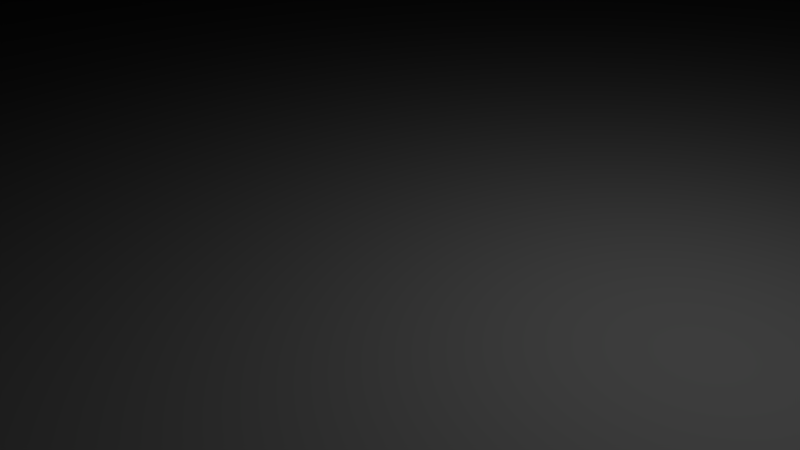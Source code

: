 # Source: water_sky.blend  (saved by Blender 2.65.0; exported with 4.5.12 LTS)
import bpy
from mathutils import Matrix  # noqa: F401  (used for matrix-valued properties, if any)

bpy.ops.wm.read_factory_settings(use_empty=True)
scene = bpy.context.scene
scene.name = 'Scene'

# ---- collections
col_collection_1 = bpy.data.collections.new('Collection 1'); scene.collection.children.link(col_collection_1)

# ---- materials (node trees are filled in below, after node groups)
mat_skymat_sky_107_bmp = bpy.data.materials.new('skyMat_sky_107.bmp')
mat_skymat_sky_107_bmp.alpha_threshold = 0.0
mat_skymat_sky_107_bmp.use_transparent_shadow = False
mat_skymat_sky_107_bmp.diffuse_color = (0.64, 0.64, 0.64, 1.0)
mat_skymat_sky_107_bmp.specular_color = (0.0, 0.0, 0.0)
mat_skymat_sky_107_bmp.roughness = 0.5
mat_skymat_sky_107_bmp.line_color = (0.0, 0.0, 0.0, 1.0)
mat_wassermaterial_watertexture_png = bpy.data.materials.new('wasserMaterial_waterTexture.png')
mat_wassermaterial_watertexture_png.alpha_threshold = 0.0
mat_wassermaterial_watertexture_png.use_transparent_shadow = False
mat_wassermaterial_watertexture_png.diffuse_color = (0.64, 0.64, 0.64, 1.0)
mat_wassermaterial_watertexture_png.specular_color = (0.5, 0.5, 0.5)
mat_wassermaterial_watertexture_png.roughness = 0.5
mat_wassermaterial_watertexture_png.specular_intensity = 1.0
mat_wassermaterial_watertexture_png.line_color = (0.0, 0.0, 0.0, 1.0)

# ---- material node trees

# ---- world
world_world = bpy.data.worlds.new('World'); scene.world = world_world
world_world.color = (0.05088, 0.05088, 0.05088)
world_world.use_sun_shadow = False
world_world.sun_shadow_jitter_overblur = 0.0
world_world.cycles.sampling_method = 'MANUAL'
world_world.cycles.sample_map_resolution = 256

# ---- cameras
cam_camera = bpy.data.cameras.new('Camera')
cam_camera.clip_end = 100.0
cam_camera.lens = 35.0
cam_camera.sensor_width = 32.0
cam_camera.sensor_height = 18.0
cam_camera.ortho_scale = 7.314
cam_camera.dof.focus_distance = 0.0
cam_camera.dof.aperture_fstop = 128.0

# ---- lights
light_lamp = bpy.data.lights.new('Lamp', 'POINT')
light_lamp.transmission_factor = 0.0
light_lamp.cutoff_distance = 30.0
light_lamp.energy = 100.0
light_lamp.shadow_buffer_clip_start = 1.001
light_lamp.shadow_soft_size = 0.1
light_lamp.shadow_maximum_resolution = 0.006
light_lamp.use_absolute_resolution = True
light_lamp.cycles.use_multiple_importance_sampling = False

# ---- meshes
me_sky = bpy.data.meshes.new('Sky')
me_sky.from_pydata([(363.3, 2.2e-05, -72.27), (370.5, 2.2e-05, -0.000177), (363.3, 72.27, -0.000105), (356.4, 72.27, -70.88), (342.3, 141.8, -2.2e-05), (335.7, 141.8, -66.77), (308.0, 205.8, -5e-05), (302.1, 205.8, -60.09), (262.0, 262.0, -3.3e-05), (256.9, 262.0, -51.1), (205.8, 308.0, -8e-05), (201.9, 308.0, -40.15), (141.8, 342.3, -2.5e-05), (139.0, 342.3, -27.66), (72.27, 363.3, -6e-06), (70.88, 363.3, -14.1), (0.0, 370.5, 0.0), (66.77, 363.3, -27.66), (131.0, 342.3, -54.25), (190.1, 308.0, -78.76), (242.0, 262.0, -100.2), (284.6, 205.8, -117.9), (316.2, 141.8, -131.0), (335.7, 72.27, -139.0), (342.3, 2.2e-05, -141.8), (302.1, 72.27, -201.9), (308.0, 2.2e-05, -205.8), (284.6, 141.8, -190.1), (256.1, 205.8, -171.1), (217.8, 262.0, -145.5), (171.1, 308.0, -114.3), (117.9, 342.3, -78.76), (60.09, 363.3, -40.15), (51.1, 363.3, -51.1), (100.2, 342.3, -100.2), (145.5, 308.0, -145.5), (185.2, 262.0, -185.2), (217.8, 205.8, -217.8), (242.0, 141.8, -242.0), (256.9, 72.27, -256.9), (262.0, 2.2e-05, -262.0), (201.9, 72.27, -302.1), (205.8, 2.2e-05, -308.0), (190.1, 141.8, -284.6), (171.1, 205.8, -256.1), (145.5, 262.0, -217.8), (114.3, 308.0, -171.1), (78.76, 342.3, -117.9), (40.15, 363.3, -60.09), (27.66, 363.3, -66.77), (54.25, 342.3, -131.0), (78.76, 308.0, -190.1), (100.2, 262.0, -242.0), (117.9, 205.8, -284.6), (131.0, 141.8, -316.2), (139.0, 72.27, -335.7), (141.8, 2.2e-05, -342.3), (70.88, 72.27, -356.4), (72.27, 2.2e-05, -363.3), (66.77, 141.8, -335.7), (60.09, 205.8, -302.1), (51.1, 262.0, -256.9), (40.15, 308.0, -201.9), (27.66, 342.3, -139.0), (14.1, 363.3, -70.88), (-4e-06, 363.3, -72.27), (-8e-06, 342.3, -141.8), (-1.9e-05, 308.0, -205.8), (6e-06, 262.0, -262.0), (-3.3e-05, 205.8, -308.0), (1.7e-05, 141.8, -342.3), (-3.3e-05, 72.27, -363.3), (-6.1e-05, 2.2e-05, -370.5), (-70.88, 72.27, -356.4), (-72.27, 2.2e-05, -363.3), (-66.77, 141.8, -335.7), (-60.09, 205.8, -302.1), (-51.1, 262.0, -256.9), (-40.15, 308.0, -201.9), (-27.66, 342.3, -139.0), (-14.1, 363.3, -70.88), (-27.66, 363.3, -66.77), (-54.25, 342.3, -131.0), (-78.76, 308.0, -190.1), (-100.2, 262.0, -242.0), (-117.9, 205.8, -284.6), (-131.0, 141.8, -316.2), (-139.0, 72.27, -335.7), (-141.8, 2.2e-05, -342.3), (-201.9, 72.27, -302.1), (-205.8, 2.2e-05, -308.0), (-190.1, 141.8, -284.6), (-171.1, 205.8, -256.1), (-145.5, 262.0, -217.8), (-114.3, 308.0, -171.1), (-78.76, 342.3, -117.9), (-40.15, 363.3, -60.09), (-51.1, 363.3, -51.1), (-100.2, 342.3, -100.2), (-145.5, 308.0, -145.5), (-185.2, 262.0, -185.2), (-217.8, 205.8, -217.8), (-242.0, 141.8, -242.0), (-256.9, 72.27, -256.9), (-262.0, 2.2e-05, -262.0), (-302.1, 72.27, -201.9), (-308.0, 2.2e-05, -205.8), (-284.6, 141.8, -190.1), (-256.1, 205.8, -171.1), (-217.8, 262.0, -145.5), (-171.1, 308.0, -114.3), (-117.9, 342.3, -78.76), (-60.09, 363.3, -40.15), (-66.77, 363.3, -27.66), (-131.0, 342.3, -54.25), (-190.1, 308.0, -78.76), (-242.0, 262.0, -100.2), (-284.6, 205.8, -117.9), (-316.2, 141.8, -131.0), (-335.7, 72.27, -139.0), (-342.3, 2.2e-05, -141.8), (-356.4, 72.27, -70.88), (-363.3, 2.2e-05, -72.27), (-335.7, 141.8, -66.77), (-302.1, 205.8, -60.09), (-256.9, 262.0, -51.1), (-201.9, 308.0, -40.15), (-139.0, 342.3, -27.66), (-70.88, 363.3, -14.1), (-72.27, 363.3, 3e-06), (-141.8, 342.3, 1.9e-05), (-205.8, 308.0, 3.6e-05), (-262.0, 262.0, 6e-06), (-308.0, 205.8, 3.9e-05), (-342.3, 141.8, -1.1e-05), (-363.3, 72.27, 5e-05), (-370.5, 2.2e-05, 0.000121), (-356.4, 72.27, 70.88), (-363.3, 2.2e-05, 72.27), (-335.7, 141.8, 66.77), (-302.1, 205.8, 60.09), (-256.9, 262.0, 51.1), (-201.9, 308.0, 40.15), (-139.0, 342.3, 27.66), (-70.88, 363.3, 14.1), (-66.77, 363.3, 27.66), (-131.0, 342.3, 54.25), (-190.1, 308.0, 78.76), (-242.0, 262.0, 100.2), (-284.6, 205.8, 117.9), (-316.2, 141.8, 131.0), (-335.7, 72.27, 139.0), (-342.3, 2.2e-05, 141.8), (-302.1, 72.27, 201.9), (-308.0, 2.2e-05, 205.8), (-284.6, 141.8, 190.1), (-256.1, 205.8, 171.1), (-217.8, 262.0, 145.5), (-171.1, 308.0, 114.3), (-117.9, 342.3, 78.76), (-60.09, 363.3, 40.15), (-51.1, 363.3, 51.1), (-100.2, 342.3, 100.2), (-145.5, 308.0, 145.5), (-185.2, 262.0, 185.2), (-217.8, 205.8, 217.8), (-242.0, 141.8, 242.0), (-256.9, 72.27, 256.9), (-262.0, 2.2e-05, 262.0), (-201.9, 72.27, 302.1), (-205.8, 2.2e-05, 308.0), (-190.1, 141.8, 284.6), (-171.1, 205.8, 256.1), (-145.5, 262.0, 217.8), (-114.3, 308.0, 171.1), (-78.76, 342.3, 117.9), (-40.15, 363.3, 60.09), (-27.66, 363.3, 66.77), (-54.25, 342.3, 131.0), (-78.76, 308.0, 190.1), (-100.2, 262.0, 242.0), (-117.9, 205.8, 284.6), (-131.0, 141.8, 316.2), (-139.0, 72.27, 335.7), (-141.8, 2.2e-05, 342.3), (-70.88, 72.27, 356.4), (-72.27, 2.2e-05, 363.3), (-66.77, 141.8, 335.7), (-60.09, 205.8, 302.1), (-51.1, 262.0, 256.9), (-40.15, 308.0, 201.9), (-27.66, 342.3, 139.0), (-14.1, 363.3, 70.88), (7e-06, 363.3, 72.27), (1.9e-05, 342.3, 141.8), (5.5e-05, 308.0, 205.8), (1.1e-05, 262.0, 262.0), (3.9e-05, 205.8, 308.0), (6e-06, 141.8, 342.3), (9.9e-05, 72.27, 363.3), (0.000166, 2.2e-05, 370.5), (70.88, 72.27, 356.4), (72.27, 2.2e-05, 363.3), (66.77, 141.8, 335.7), (60.09, 205.8, 302.1), (51.1, 262.0, 256.9), (40.15, 308.0, 201.9), (27.66, 342.3, 139.0), (14.1, 363.3, 70.88), (27.66, 363.3, 66.77), (54.25, 342.3, 131.0), (78.76, 308.0, 190.1), (100.2, 262.0, 242.0), (117.9, 205.8, 284.6), (131.0, 141.8, 316.2), (139.0, 72.27, 335.7), (141.8, 2.2e-05, 342.3), (201.9, 72.27, 302.1), (205.8, 2.2e-05, 308.0), (190.1, 141.8, 284.6), (171.1, 205.8, 256.1), (145.5, 262.0, 217.8), (114.3, 308.0, 171.1), (78.76, 342.3, 117.9), (40.15, 363.3, 60.09), (51.1, 363.3, 51.1), (100.2, 342.3, 100.2), (145.5, 308.0, 145.5), (185.2, 262.0, 185.2), (217.8, 205.8, 217.8), (242.0, 141.8, 242.0), (256.9, 72.27, 256.9), (262.0, 2.2e-05, 262.0), (302.1, 72.27, 201.9), (308.0, 2.2e-05, 205.8), (284.6, 141.8, 190.1), (256.1, 205.8, 171.1), (217.8, 262.0, 145.5), (171.1, 308.0, 114.3), (117.9, 342.3, 78.76), (60.09, 363.3, 40.15), (66.77, 363.3, 27.66), (131.0, 342.3, 54.25), (190.1, 308.0, 78.76), (242.0, 262.0, 100.2), (284.6, 205.8, 117.9), (316.2, 141.8, 131.0), (335.7, 72.27, 139.0), (342.3, 2.2e-05, 141.8), (356.4, 72.27, 70.88), (363.3, 2.2e-05, 72.27), (335.7, 141.8, 66.77), (302.1, 205.8, 60.09), (256.9, 262.0, 51.1), (201.9, 308.0, 40.15), (139.0, 342.3, 27.66), (70.88, 363.3, 14.1)], [], [(0, 1, 3), (4, 5, 2), (6, 7, 4), (8, 9, 6), (10, 11, 8), (12, 13, 10), (14, 15, 12), (16, 15, 14), (16, 17, 15), (15, 17, 18), (13, 18, 19), (11, 19, 20), (9, 20, 21), (7, 21, 22), (5, 22, 23), (24, 0, 3), (23, 25, 26), (22, 27, 25), (21, 28, 27), (20, 29, 28), (19, 30, 29), (18, 31, 30), (17, 32, 31), (16, 32, 17), (16, 33, 32), (32, 33, 34), (31, 34, 35), (30, 35, 36), (29, 36, 37), (28, 37, 38), (27, 38, 39), (25, 39, 40), (39, 41, 40), (38, 43, 39), (37, 44, 43), (36, 45, 44), (35, 46, 45), (34, 47, 46), (33, 48, 47), (16, 48, 33), (16, 49, 48), (48, 49, 50), (47, 50, 51), (46, 51, 52), (45, 52, 53), (44, 53, 54), (43, 54, 41), (41, 55, 56), (55, 57, 58), (54, 59, 55), (53, 60, 59), (52, 61, 60), (51, 62, 61), (50, 63, 62), (49, 64, 63), (16, 64, 49), (16, 65, 64), (64, 65, 66), (63, 66, 67), (62, 67, 68), (61, 68, 69), (60, 69, 70), (59, 70, 57), (57, 71, 72), (71, 73, 74), (70, 75, 71), (69, 76, 75), (68, 77, 69), (67, 78, 77), (66, 79, 78), (65, 80, 79), (16, 80, 65), (16, 81, 80), (80, 81, 82), (79, 82, 83), (78, 83, 84), (77, 84, 85), (76, 85, 86), (75, 86, 73), (73, 87, 88), (87, 89, 88), (86, 91, 87), (85, 92, 91), (84, 93, 92), (83, 94, 93), (82, 95, 94), (81, 96, 95), (16, 96, 81), (16, 97, 96), (96, 97, 98), (95, 98, 99), (94, 99, 100), (93, 100, 101), (92, 101, 102), (91, 102, 89), (89, 103, 90), (103, 105, 104), (102, 107, 103), (101, 108, 107), (100, 109, 108), (99, 110, 109), (98, 111, 110), (97, 112, 111), (16, 112, 97), (16, 113, 112), (112, 113, 114), (111, 114, 115), (110, 115, 116), (109, 116, 117), (108, 117, 118), (107, 118, 105), (105, 119, 106), (119, 121, 120), (118, 123, 119), (117, 124, 123), (116, 125, 124), (115, 126, 125), (114, 127, 126), (113, 128, 127), (16, 128, 113), (16, 129, 128), (128, 129, 130), (127, 130, 131), (126, 131, 132), (125, 132, 133), (124, 133, 134), (123, 134, 121), (121, 135, 122), (135, 137, 136), (134, 139, 135), (133, 140, 139), (132, 141, 140), (131, 142, 141), (130, 143, 142), (129, 144, 143), (16, 144, 129), (16, 145, 144), (144, 145, 146), (143, 146, 147), (142, 147, 148), (141, 148, 149), (140, 149, 150), (139, 150, 137), (137, 151, 138), (151, 153, 152), (150, 155, 151), (149, 156, 155), (148, 157, 156), (147, 158, 157), (146, 159, 158), (145, 160, 159), (16, 160, 145), (16, 161, 160), (160, 161, 162), (159, 162, 163), (158, 163, 164), (157, 164, 165), (156, 165, 166), (155, 166, 153), (153, 167, 154), (167, 169, 168), (166, 171, 167), (165, 172, 171), (164, 173, 172), (163, 174, 173), (162, 175, 174), (161, 176, 175), (16, 176, 161), (16, 177, 176), (176, 177, 178), (175, 178, 179), (174, 179, 180), (173, 180, 181), (172, 181, 182), (171, 182, 169), (169, 183, 170), (183, 185, 184), (182, 187, 183), (181, 188, 187), (180, 189, 188), (179, 190, 189), (178, 191, 190), (177, 192, 191), (16, 192, 177), (16, 193, 192), (192, 193, 194), (191, 194, 195), (190, 195, 196), (189, 196, 197), (188, 197, 198), (187, 198, 185), (185, 199, 186), (199, 201, 200), (198, 203, 199), (197, 204, 203), (196, 205, 204), (195, 206, 205), (194, 207, 206), (193, 208, 207), (16, 208, 193), (16, 209, 208), (208, 209, 210), (207, 210, 211), (206, 211, 212), (205, 212, 213), (204, 213, 214), (203, 214, 201), (201, 215, 202), (215, 217, 216), (214, 219, 215), (213, 220, 219), (212, 221, 220), (211, 222, 221), (210, 223, 222), (209, 224, 223), (16, 224, 209), (16, 225, 224), (224, 225, 226), (223, 226, 227), (222, 227, 228), (221, 228, 229), (220, 229, 230), (219, 230, 217), (217, 231, 218), (231, 233, 232), (230, 235, 231), (229, 236, 235), (228, 237, 236), (227, 238, 237), (226, 239, 227), (225, 240, 239), (16, 240, 225), (16, 241, 240), (240, 241, 242), (239, 242, 243), (238, 243, 244), (237, 244, 245), (236, 245, 246), (235, 246, 233), (233, 247, 234), (247, 249, 248), (246, 251, 247), (245, 252, 251), (244, 253, 252), (243, 254, 253), (242, 255, 254), (241, 256, 255), (16, 256, 241), (16, 14, 256), (256, 14, 12), (255, 12, 10), (254, 10, 8), (253, 8, 6), (252, 6, 4), (251, 4, 249), (249, 2, 250), (1, 2, 3), (5, 3, 2), (7, 5, 4), (9, 7, 6), (11, 9, 8), (13, 11, 10), (15, 13, 12), (13, 15, 18), (11, 13, 19), (9, 11, 20), (7, 9, 21), (5, 7, 22), (3, 5, 23), (23, 24, 3), (24, 23, 26), (23, 22, 25), (22, 21, 27), (21, 20, 28), (20, 19, 29), (19, 18, 30), (18, 17, 31), (31, 32, 34), (30, 31, 35), (29, 30, 36), (28, 29, 37), (27, 28, 38), (25, 27, 39), (26, 25, 40), (41, 42, 40), (43, 41, 39), (38, 37, 43), (37, 36, 44), (36, 35, 45), (35, 34, 46), (34, 33, 47), (47, 48, 50), (46, 47, 51), (45, 46, 52), (44, 45, 53), (43, 44, 54), (54, 55, 41), (42, 41, 56), (56, 55, 58), (59, 57, 55), (54, 53, 59), (53, 52, 60), (52, 51, 61), (51, 50, 62), (50, 49, 63), (63, 64, 66), (62, 63, 67), (61, 62, 68), (60, 61, 69), (59, 60, 70), (70, 71, 57), (58, 57, 72), (72, 71, 74), (75, 73, 71), (70, 69, 75), (77, 76, 69), (68, 67, 77), (67, 66, 78), (66, 65, 79), (79, 80, 82), (78, 79, 83), (77, 78, 84), (76, 77, 85), (75, 76, 86), (86, 87, 73), (74, 73, 88), (89, 90, 88), (91, 89, 87), (86, 85, 91), (85, 84, 92), (84, 83, 93), (83, 82, 94), (82, 81, 95), (95, 96, 98), (94, 95, 99), (93, 94, 100), (92, 93, 101), (91, 92, 102), (102, 103, 89), (103, 104, 90), (105, 106, 104), (107, 105, 103), (102, 101, 107), (101, 100, 108), (100, 99, 109), (99, 98, 110), (98, 97, 111), (111, 112, 114), (110, 111, 115), (109, 110, 116), (108, 109, 117), (107, 108, 118), (118, 119, 105), (119, 120, 106), (121, 122, 120), (123, 121, 119), (118, 117, 123), (117, 116, 124), (116, 115, 125), (115, 114, 126), (114, 113, 127), (127, 128, 130), (126, 127, 131), (125, 126, 132), (124, 125, 133), (123, 124, 134), (134, 135, 121), (135, 136, 122), (137, 138, 136), (139, 137, 135), (134, 133, 139), (133, 132, 140), (132, 131, 141), (131, 130, 142), (130, 129, 143), (143, 144, 146), (142, 143, 147), (141, 142, 148), (140, 141, 149), (139, 140, 150), (150, 151, 137), (151, 152, 138), (153, 154, 152), (155, 153, 151), (150, 149, 155), (149, 148, 156), (148, 147, 157), (147, 146, 158), (146, 145, 159), (159, 160, 162), (158, 159, 163), (157, 158, 164), (156, 157, 165), (155, 156, 166), (166, 167, 153), (167, 168, 154), (169, 170, 168), (171, 169, 167), (166, 165, 171), (165, 164, 172), (164, 163, 173), (163, 162, 174), (162, 161, 175), (175, 176, 178), (174, 175, 179), (173, 174, 180), (172, 173, 181), (171, 172, 182), (182, 183, 169), (183, 184, 170), (185, 186, 184), (187, 185, 183), (182, 181, 187), (181, 180, 188), (180, 179, 189), (179, 178, 190), (178, 177, 191), (191, 192, 194), (190, 191, 195), (189, 190, 196), (188, 189, 197), (187, 188, 198), (198, 199, 185), (199, 200, 186), (201, 202, 200), (203, 201, 199), (198, 197, 203), (197, 196, 204), (196, 195, 205), (195, 194, 206), (194, 193, 207), (207, 208, 210), (206, 207, 211), (205, 206, 212), (204, 205, 213), (203, 204, 214), (214, 215, 201), (215, 216, 202), (217, 218, 216), (219, 217, 215), (214, 213, 219), (213, 212, 220), (212, 211, 221), (211, 210, 222), (210, 209, 223), (223, 224, 226), (222, 223, 227), (221, 222, 228), (220, 221, 229), (219, 220, 230), (230, 231, 217), (231, 232, 218), (233, 234, 232), (235, 233, 231), (230, 229, 235), (229, 228, 236), (228, 227, 237), (239, 238, 227), (226, 225, 239), (239, 240, 242), (238, 239, 243), (237, 238, 244), (236, 237, 245), (235, 236, 246), (246, 247, 233), (247, 248, 234), (249, 250, 248), (251, 249, 247), (246, 245, 251), (245, 244, 252), (244, 243, 253), (243, 242, 254), (242, 241, 255), (255, 256, 12), (254, 255, 10), (253, 254, 8), (252, 253, 6), (251, 252, 4), (4, 2, 249), (2, 1, 250)])
_uv = me_sky.uv_layers.new(name='UVMap')
_uv.uv.foreach_set('vector', [0.9862, 0.4628, 0.9862, 0.5549, 0.902, 0.4692, 0.8277, 0.5391, 0.8286, 0.4752, 0.9009, 0.5465, 0.7624, 0.532, 0.7634, 0.4807, 0.8277, 0.5391, 0.7038, 0.5257, 0.7045, 0.4857, 0.7624, 0.532, 0.6498, 0.52, 0.6501, 0.4907, 0.7038, 0.5257, 0.5986, 0.5149, 0.5987, 0.4955, 0.6498, 0.52, 0.5491, 0.5102, 0.5491, 0.5005, 0.5986, 0.5149, 0.5, 0.5056, 0.5491, 0.5005, 0.5491, 0.5102, 0.5, 0.5056, 0.5472, 0.491, 0.5491, 0.5005, 0.5491, 0.5005, 0.5472, 0.491, 0.5949, 0.4765, 0.5987, 0.4955, 0.5949, 0.4765, 0.6444, 0.4617, 0.6501, 0.4907, 0.6444, 0.4617, 0.6968, 0.4464, 0.7045, 0.4857, 0.6968, 0.4464, 0.7537, 0.4301, 0.7634, 0.4807, 0.7537, 0.4301, 0.8168, 0.4124, 0.8286, 0.4752, 0.8168, 0.4124, 0.8886, 0.3928, 0.9727, 0.3711, 0.9862, 0.4628, 0.902, 0.4692, 0.8886, 0.3928, 0.8608, 0.3192, 0.9414, 0.2807, 0.8168, 0.4124, 0.7932, 0.3527, 0.8608, 0.3192, 0.7537, 0.4301, 0.7345, 0.3823, 0.7932, 0.3527, 0.6968, 0.4464, 0.6817, 0.4092, 0.7345, 0.3823, 0.6444, 0.4617, 0.6332, 0.4345, 0.6817, 0.4092, 0.5949, 0.4765, 0.5875, 0.4586, 0.6332, 0.4345, 0.5472, 0.491, 0.5434, 0.4821, 0.5875, 0.4586, 0.5, 0.5056, 0.5434, 0.4821, 0.5472, 0.491, 0.5, 0.5056, 0.538, 0.4741, 0.5434, 0.4821, 0.5434, 0.4821, 0.538, 0.4741, 0.5766, 0.4424, 0.5875, 0.4586, 0.5766, 0.4424, 0.6168, 0.4098, 0.6332, 0.4345, 0.6168, 0.4098, 0.6597, 0.3756, 0.6817, 0.4092, 0.6597, 0.3756, 0.7063, 0.3388, 0.7345, 0.3823, 0.7063, 0.3388, 0.7581, 0.2985, 0.7932, 0.3527, 0.7581, 0.2985, 0.8185, 0.2515, 0.8608, 0.3192, 0.8185, 0.2515, 0.8912, 0.1956, 0.8185, 0.2515, 0.7639, 0.1927, 0.8912, 0.1956, 0.7581, 0.2985, 0.7138, 0.2512, 0.8185, 0.2515, 0.7063, 0.3388, 0.6702, 0.3014, 0.7138, 0.2512, 0.6597, 0.3756, 0.6314, 0.3467, 0.6702, 0.3014, 0.6168, 0.4098, 0.596, 0.3888, 0.6314, 0.3467, 0.5766, 0.4424, 0.5629, 0.4286, 0.596, 0.3888, 0.538, 0.4741, 0.5312, 0.4673, 0.5629, 0.4286, 0.5, 0.5056, 0.5312, 0.4673, 0.538, 0.4741, 0.5, 0.5056, 0.5231, 0.4619, 0.5312, 0.4673, 0.5312, 0.4673, 0.5231, 0.4619, 0.5466, 0.4178, 0.5629, 0.4286, 0.5466, 0.4178, 0.5714, 0.3722, 0.596, 0.3888, 0.5714, 0.3722, 0.598, 0.3239, 0.6314, 0.3467, 0.598, 0.3239, 0.6273, 0.2716, 0.6702, 0.3014, 0.6273, 0.2716, 0.6605, 0.2136, 0.7138, 0.2512, 0.6605, 0.2136, 0.7639, 0.1927, 0.7639, 0.1927, 0.698, 0.1465, 0.7431, 0.06868, 0.698, 0.1465, 0.6242, 0.1136, 0.6538, 0.02741, 0.6605, 0.2136, 0.6004, 0.187, 0.698, 0.1465, 0.6273, 0.2716, 0.5792, 0.2507, 0.6004, 0.187, 0.598, 0.3239, 0.5607, 0.3081, 0.5792, 0.2507, 0.5714, 0.3722, 0.544, 0.3607, 0.5607, 0.3081, 0.5466, 0.4178, 0.5286, 0.4103, 0.544, 0.3607, 0.5231, 0.4619, 0.5141, 0.4583, 0.5286, 0.4103, 0.5, 0.5056, 0.5141, 0.4583, 0.5231, 0.4619, 0.5, 0.5056, 0.5046, 0.4564, 0.5141, 0.4583, 0.5141, 0.4583, 0.5046, 0.4564, 0.5094, 0.4065, 0.5286, 0.4103, 0.5094, 0.4065, 0.5148, 0.3547, 0.544, 0.3607, 0.5148, 0.3547, 0.5209, 0.2999, 0.5607, 0.3081, 0.5209, 0.2999, 0.5276, 0.2397, 0.5792, 0.2507, 0.5276, 0.2397, 0.5359, 0.1727, 0.6004, 0.187, 0.5359, 0.1727, 0.6242, 0.1136, 0.6242, 0.1136, 0.5447, 0.09556, 0.557, 0.004065, 0.5447, 0.09556, 0.4626, 0.0938, 0.4561, 9.929e-05, 0.5359, 0.1727, 0.4694, 0.1716, 0.5447, 0.09556, 0.5276, 0.2397, 0.4748, 0.2392, 0.4694, 0.1716, 0.5209, 0.2999, 0.48, 0.2992, 0.5276, 0.2397, 0.5148, 0.3547, 0.4849, 0.3546, 0.48, 0.2992, 0.5094, 0.4065, 0.4899, 0.4066, 0.4849, 0.3546, 0.5046, 0.4564, 0.4949, 0.4565, 0.4899, 0.4066, 0.5, 0.5056, 0.4949, 0.4565, 0.5046, 0.4564, 0.5, 0.5056, 0.4854, 0.4584, 0.4949, 0.4565, 0.4949, 0.4565, 0.4854, 0.4584, 0.4707, 0.4105, 0.4899, 0.4066, 0.4707, 0.4105, 0.4556, 0.3605, 0.4849, 0.3546, 0.4556, 0.3605, 0.4398, 0.3071, 0.48, 0.2992, 0.4398, 0.3071, 0.4228, 0.2491, 0.4748, 0.2392, 0.4228, 0.2491, 0.404, 0.184, 0.4694, 0.1716, 0.404, 0.184, 0.4626, 0.0938, 0.4626, 0.0938, 0.3814, 0.1094, 0.3541, 0.01674, 0.3814, 0.1094, 0.3048, 0.1404, 0.3541, 0.01674, 0.404, 0.184, 0.3422, 0.2092, 0.3814, 0.1094, 0.4228, 0.2491, 0.3737, 0.2693, 0.3422, 0.2092, 0.4398, 0.3071, 0.402, 0.3228, 0.3737, 0.2693, 0.4556, 0.3605, 0.428, 0.372, 0.402, 0.3228, 0.4707, 0.4105, 0.4526, 0.418, 0.428, 0.372, 0.4854, 0.4584, 0.4764, 0.4622, 0.4526, 0.418, 0.5, 0.5056, 0.4764, 0.4622, 0.4854, 0.4584, 0.5, 0.5056, 0.4684, 0.4677, 0.4764, 0.4622, 0.4764, 0.4622, 0.4684, 0.4677, 0.4364, 0.429, 0.4526, 0.418, 0.4364, 0.429, 0.4032, 0.3887, 0.428, 0.372, 0.4032, 0.3887, 0.368, 0.3457, 0.402, 0.3228, 0.368, 0.3457, 0.3297, 0.2988, 0.3737, 0.2693, 0.3297, 0.2988, 0.2868, 0.2462, 0.3422, 0.2092, 0.2868, 0.2462, 0.3048, 0.1404, 0.3048, 0.1404, 0.2365, 0.1866, 0.2593, 0.05793, 0.2365, 0.1866, 0.1793, 0.2453, 0.1762, 0.116, 0.2868, 0.2462, 0.2402, 0.2935, 0.2365, 0.1866, 0.3297, 0.2988, 0.2925, 0.3364, 0.2402, 0.2935, 0.368, 0.3457, 0.3392, 0.3748, 0.2925, 0.3364, 0.4032, 0.3887, 0.3822, 0.41, 0.3392, 0.3748, 0.4364, 0.429, 0.4226, 0.443, 0.3822, 0.41, 0.4684, 0.4677, 0.4616, 0.4746, 0.4226, 0.443, 0.5, 0.5056, 0.4616, 0.4746, 0.4684, 0.4677, 0.5, 0.5056, 0.4562, 0.4827, 0.4616, 0.4746, 0.4616, 0.4746, 0.4562, 0.4827, 0.4119, 0.4593, 0.4226, 0.443, 0.4119, 0.4593, 0.3658, 0.4349, 0.3822, 0.41, 0.3658, 0.4349, 0.3168, 0.4089, 0.3392, 0.3748, 0.3168, 0.4089, 0.2635, 0.3805, 0.2925, 0.3364, 0.2635, 0.3805, 0.2039, 0.3489, 0.2402, 0.2935, 0.2039, 0.3489, 0.1793, 0.2453, 0.1793, 0.2453, 0.135, 0.3138, 0.1069, 0.1884, 0.135, 0.3138, 0.1052, 0.3893, 0.05338, 0.2724, 0.2039, 0.3489, 0.1794, 0.4101, 0.135, 0.3138, 0.2635, 0.3805, 0.2438, 0.4294, 0.1794, 0.4101, 0.3168, 0.4089, 0.3015, 0.4467, 0.2438, 0.4294, 0.3658, 0.4349, 0.3546, 0.4626, 0.3015, 0.4467, 0.4119, 0.4593, 0.4045, 0.4775, 0.3546, 0.4626, 0.4562, 0.4827, 0.4526, 0.4917, 0.4045, 0.4775, 0.5, 0.5056, 0.4526, 0.4917, 0.4562, 0.4827, 0.5, 0.5056, 0.4508, 0.5012, 0.4526, 0.4917, 0.4526, 0.4917, 0.4508, 0.5012, 0.4009, 0.4967, 0.4045, 0.4775, 0.4009, 0.4967, 0.3491, 0.4919, 0.3546, 0.4626, 0.3491, 0.4919, 0.294, 0.4867, 0.3015, 0.4467, 0.294, 0.4867, 0.2341, 0.4811, 0.2438, 0.4294, 0.2341, 0.4811, 0.1673, 0.4748, 0.1794, 0.4101, 0.1673, 0.4748, 0.1052, 0.3893, 0.1052, 0.3893, 0.09068, 0.4689, 0.01739, 0.3647, 0.09068, 0.4689, 0.09201, 0.5496, 9.929e-05, 0.4619, 0.1673, 0.4748, 0.1681, 0.5405, 0.09068, 0.4689, 0.2341, 0.4811, 0.2347, 0.5336, 0.1681, 0.5405, 0.294, 0.4867, 0.2944, 0.5274, 0.2347, 0.5336, 0.3491, 0.4919, 0.3494, 0.5217, 0.2944, 0.5274, 0.4009, 0.4967, 0.4011, 0.5162, 0.3494, 0.5217, 0.4508, 0.5012, 0.4509, 0.5109, 0.4011, 0.5162, 0.5, 0.5056, 0.4509, 0.5109, 0.4508, 0.5012, 0.5, 0.5056, 0.4529, 0.5204, 0.4509, 0.5109, 0.4509, 0.5109, 0.4529, 0.5204, 0.4051, 0.5353, 0.4011, 0.5162, 0.4051, 0.5353, 0.3555, 0.5508, 0.3494, 0.5217, 0.3555, 0.5508, 0.3028, 0.5671, 0.2944, 0.5274, 0.3028, 0.5671, 0.2455, 0.5848, 0.2347, 0.5336, 0.2455, 0.5848, 0.1817, 0.6045, 0.1681, 0.5405, 0.1817, 0.6045, 0.09201, 0.5496, 0.09201, 0.5496, 0.109, 0.6283, 0.002047, 0.5604, 0.109, 0.6283, 0.141, 0.702, 0.02307, 0.6563, 0.1817, 0.6045, 0.2075, 0.6646, 0.109, 0.6283, 0.2455, 0.5848, 0.2662, 0.6329, 0.2075, 0.6646, 0.3028, 0.5671, 0.3188, 0.6044, 0.2662, 0.6329, 0.3555, 0.5508, 0.3672, 0.5781, 0.3188, 0.6044, 0.4051, 0.5353, 0.4128, 0.5533, 0.3672, 0.5781, 0.4529, 0.5204, 0.4567, 0.5293, 0.4128, 0.5533, 0.5, 0.5056, 0.4567, 0.5293, 0.4529, 0.5204, 0.5, 0.5056, 0.4622, 0.5373, 0.4567, 0.5293, 0.4567, 0.5293, 0.4622, 0.5373, 0.4238, 0.5694, 0.4128, 0.5533, 0.4238, 0.5694, 0.384, 0.6026, 0.3672, 0.5781, 0.384, 0.6026, 0.3417, 0.6377, 0.3188, 0.6044, 0.3417, 0.6377, 0.2957, 0.6759, 0.2662, 0.6329, 0.2957, 0.6759, 0.2445, 0.7184, 0.2075, 0.6646, 0.2445, 0.7184, 0.141, 0.702, 0.141, 0.702, 0.1866, 0.768, 0.06228, 0.7462, 0.1866, 0.768, 0.2441, 0.8237, 0.1181, 0.8265, 0.2445, 0.7184, 0.2911, 0.7639, 0.1866, 0.768, 0.2957, 0.6759, 0.333, 0.7123, 0.2911, 0.7639, 0.3417, 0.6377, 0.3706, 0.6659, 0.333, 0.7123, 0.384, 0.6026, 0.4052, 0.6233, 0.3706, 0.6659, 0.4238, 0.5694, 0.4377, 0.583, 0.4052, 0.6233, 0.4622, 0.5373, 0.4691, 0.5441, 0.4377, 0.583, 0.5, 0.5056, 0.4691, 0.5441, 0.4622, 0.5373, 0.5, 0.5056, 0.4772, 0.5494, 0.4691, 0.5441, 0.4691, 0.5441, 0.4772, 0.5494, 0.454, 0.5936, 0.4377, 0.583, 0.454, 0.5936, 0.43, 0.6394, 0.4052, 0.6233, 0.43, 0.6394, 0.4044, 0.6879, 0.3706, 0.6659, 0.4044, 0.6879, 0.3766, 0.7406, 0.333, 0.7123, 0.3766, 0.7406, 0.3457, 0.7993, 0.2911, 0.7639, 0.3457, 0.7993, 0.2441, 0.8237, 0.2441, 0.8237, 0.3112, 0.867, 0.1885, 0.8943, 0.3112, 0.867, 0.3854, 0.8964, 0.2705, 0.947, 0.3457, 0.7993, 0.406, 0.8234, 0.3112, 0.867, 0.3766, 0.7406, 0.4249, 0.7599, 0.406, 0.8234, 0.4044, 0.6879, 0.4418, 0.7029, 0.4249, 0.7599, 0.43, 0.6394, 0.4574, 0.6504, 0.4418, 0.7029, 0.454, 0.5936, 0.4721, 0.6008, 0.4574, 0.6504, 0.4772, 0.5494, 0.4862, 0.553, 0.4721, 0.6008, 0.5, 0.5056, 0.4862, 0.553, 0.4772, 0.5494, 0.5, 0.5056, 0.4956, 0.5548, 0.4862, 0.553, 0.4862, 0.553, 0.4956, 0.5548, 0.4912, 0.6044, 0.4721, 0.6008, 0.4912, 0.6044, 0.4865, 0.6558, 0.4574, 0.6504, 0.4865, 0.6558, 0.4814, 0.7103, 0.4418, 0.7029, 0.4814, 0.7103, 0.4759, 0.7694, 0.4249, 0.7599, 0.4759, 0.7694, 0.4697, 0.8353, 0.406, 0.8234, 0.4697, 0.8353, 0.3854, 0.8964, 0.3854, 0.8964, 0.4638, 0.9107, 0.3611, 0.9827, 0.4638, 0.9107, 0.5433, 0.9095, 0.4568, 0.9999, 0.4697, 0.8353, 0.5344, 0.8345, 0.4638, 0.9107, 0.4759, 0.7694, 0.5276, 0.7689, 0.5344, 0.8345, 0.4814, 0.7103, 0.5216, 0.7099, 0.5276, 0.7689, 0.4865, 0.6558, 0.516, 0.6555, 0.5216, 0.7099, 0.4912, 0.6044, 0.5106, 0.6042, 0.516, 0.6555, 0.4956, 0.5548, 0.5053, 0.5547, 0.5106, 0.6042, 0.5, 0.5056, 0.5053, 0.5547, 0.4956, 0.5548, 0.5, 0.5056, 0.5147, 0.5527, 0.5053, 0.5547, 0.5053, 0.5547, 0.5147, 0.5527, 0.5295, 0.6002, 0.5106, 0.6042, 0.5295, 0.6002, 0.5448, 0.6494, 0.516, 0.6555, 0.5448, 0.6494, 0.5609, 0.7016, 0.5216, 0.7099, 0.5609, 0.7016, 0.5782, 0.7582, 0.5276, 0.7689, 0.5782, 0.7582, 0.5976, 0.8212, 0.5344, 0.8345, 0.5976, 0.8212, 0.5433, 0.9095, 0.5433, 0.9095, 0.6209, 0.8929, 0.5538, 0.9982, 0.6209, 0.8929, 0.6935, 0.8615, 0.6484, 0.9776, 0.5976, 0.8212, 0.6569, 0.7959, 0.6209, 0.8929, 0.5782, 0.7582, 0.6257, 0.738, 0.6569, 0.7959, 0.5609, 0.7016, 0.5977, 0.6859, 0.6257, 0.738, 0.5448, 0.6494, 0.5719, 0.6379, 0.5977, 0.6859, 0.5295, 0.6002, 0.5474, 0.5926, 0.5719, 0.6379, 0.5147, 0.5527, 0.5236, 0.5489, 0.5474, 0.5926, 0.5, 0.5056, 0.5236, 0.5489, 0.5147, 0.5527, 0.5, 0.5056, 0.5316, 0.5435, 0.5236, 0.5489, 0.5236, 0.5489, 0.5316, 0.5435, 0.5633, 0.5817, 0.5474, 0.5926, 0.5633, 0.5817, 0.5962, 0.6214, 0.5719, 0.6379, 0.5962, 0.6214, 0.6308, 0.6634, 0.5977, 0.6859, 0.6308, 0.6634, 0.6683, 0.709, 0.6257, 0.738, 0.6683, 0.709, 0.71, 0.7597, 0.6569, 0.7959, 0.71, 0.7597, 0.6935, 0.8615, 0.6935, 0.8615, 0.7586, 0.8168, 0.7369, 0.939, 0.7586, 0.8168, 0.8135, 0.7605, 0.8159, 0.8841, 0.71, 0.7597, 0.755, 0.714, 0.7586, 0.8168, 0.6683, 0.709, 0.7044, 0.6724, 0.755, 0.714, 0.6308, 0.6634, 0.6589, 0.635, 0.7044, 0.6724, 0.5962, 0.6214, 0.6168, 0.6004, 0.6589, 0.635, 0.5633, 0.5817, 0.577, 0.568, 0.5962, 0.6214, 0.5316, 0.5435, 0.5384, 0.5366, 0.577, 0.568, 0.5, 0.5056, 0.5384, 0.5366, 0.5316, 0.5435, 0.5, 0.5056, 0.5437, 0.5286, 0.5384, 0.5366, 0.5384, 0.5366, 0.5437, 0.5286, 0.5876, 0.5518, 0.577, 0.568, 0.5876, 0.5518, 0.633, 0.576, 0.6168, 0.6004, 0.633, 0.576, 0.6809, 0.6017, 0.6589, 0.635, 0.6809, 0.6017, 0.7328, 0.6296, 0.7044, 0.6724, 0.7328, 0.6296, 0.7903, 0.6606, 0.755, 0.714, 0.7903, 0.6606, 0.8135, 0.7605, 0.8135, 0.7605, 0.8563, 0.6949, 0.8825, 0.8151, 0.8563, 0.6949, 0.8857, 0.6226, 0.9341, 0.7349, 0.7903, 0.6606, 0.8147, 0.6016, 0.8563, 0.6949, 0.7328, 0.6296, 0.7523, 0.5822, 0.8147, 0.6016, 0.6809, 0.6017, 0.6961, 0.5648, 0.7523, 0.5822, 0.633, 0.576, 0.6441, 0.5488, 0.6961, 0.5648, 0.5876, 0.5518, 0.5949, 0.5339, 0.6441, 0.5488, 0.5437, 0.5286, 0.5473, 0.5196, 0.5949, 0.5339, 0.5, 0.5056, 0.5473, 0.5196, 0.5437, 0.5286, 0.5, 0.5056, 0.5491, 0.5102, 0.5473, 0.5196, 0.5473, 0.5196, 0.5491, 0.5102, 0.5986, 0.5149, 0.5949, 0.5339, 0.5986, 0.5149, 0.6498, 0.52, 0.6441, 0.5488, 0.6498, 0.52, 0.7038, 0.5257, 0.6961, 0.5648, 0.7038, 0.5257, 0.7624, 0.532, 0.7523, 0.5822, 0.7624, 0.532, 0.8277, 0.5391, 0.8147, 0.6016, 0.8277, 0.5391, 0.8857, 0.6226, 0.8857, 0.6226, 0.9009, 0.5465, 0.969, 0.6469, 0.9862, 0.5549, 0.9009, 0.5465, 0.902, 0.4692, 0.8286, 0.4752, 0.902, 0.4692, 0.9009, 0.5465, 0.7634, 0.4807, 0.8286, 0.4752, 0.8277, 0.5391, 0.7045, 0.4857, 0.7634, 0.4807, 0.7624, 0.532, 0.6501, 0.4907, 0.7045, 0.4857, 0.7038, 0.5257, 0.5987, 0.4955, 0.6501, 0.4907, 0.6498, 0.52, 0.5491, 0.5005, 0.5987, 0.4955, 0.5986, 0.5149, 0.5987, 0.4955, 0.5491, 0.5005, 0.5949, 0.4765, 0.6501, 0.4907, 0.5987, 0.4955, 0.6444, 0.4617, 0.7045, 0.4857, 0.6501, 0.4907, 0.6968, 0.4464, 0.7634, 0.4807, 0.7045, 0.4857, 0.7537, 0.4301, 0.8286, 0.4752, 0.7634, 0.4807, 0.8168, 0.4124, 0.902, 0.4692, 0.8286, 0.4752, 0.8886, 0.3928, 0.8886, 0.3928, 0.9727, 0.3711, 0.902, 0.4692, 0.9727, 0.3711, 0.8886, 0.3928, 0.9414, 0.2807, 0.8886, 0.3928, 0.8168, 0.4124, 0.8608, 0.3192, 0.8168, 0.4124, 0.7537, 0.4301, 0.7932, 0.3527, 0.7537, 0.4301, 0.6968, 0.4464, 0.7345, 0.3823, 0.6968, 0.4464, 0.6444, 0.4617, 0.6817, 0.4092, 0.6444, 0.4617, 0.5949, 0.4765, 0.6332, 0.4345, 0.5949, 0.4765, 0.5472, 0.491, 0.5875, 0.4586, 0.5875, 0.4586, 0.5434, 0.4821, 0.5766, 0.4424, 0.6332, 0.4345, 0.5875, 0.4586, 0.6168, 0.4098, 0.6817, 0.4092, 0.6332, 0.4345, 0.6597, 0.3756, 0.7345, 0.3823, 0.6817, 0.4092, 0.7063, 0.3388, 0.7932, 0.3527, 0.7345, 0.3823, 0.7581, 0.2985, 0.8608, 0.3192, 0.7932, 0.3527, 0.8185, 0.2515, 0.9414, 0.2807, 0.8608, 0.3192, 0.8912, 0.1956, 0.7639, 0.1927, 0.8218, 0.1257, 0.8912, 0.1956, 0.7138, 0.2512, 0.7639, 0.1927, 0.8185, 0.2515, 0.7581, 0.2985, 0.7063, 0.3388, 0.7138, 0.2512, 0.7063, 0.3388, 0.6597, 0.3756, 0.6702, 0.3014, 0.6597, 0.3756, 0.6168, 0.4098, 0.6314, 0.3467, 0.6168, 0.4098, 0.5766, 0.4424, 0.596, 0.3888, 0.5766, 0.4424, 0.538, 0.4741, 0.5629, 0.4286, 0.5629, 0.4286, 0.5312, 0.4673, 0.5466, 0.4178, 0.596, 0.3888, 0.5629, 0.4286, 0.5714, 0.3722, 0.6314, 0.3467, 0.596, 0.3888, 0.598, 0.3239, 0.6702, 0.3014, 0.6314, 0.3467, 0.6273, 0.2716, 0.7138, 0.2512, 0.6702, 0.3014, 0.6605, 0.2136, 0.6605, 0.2136, 0.698, 0.1465, 0.7639, 0.1927, 0.8218, 0.1257, 0.7639, 0.1927, 0.7431, 0.06868, 0.7431, 0.06868, 0.698, 0.1465, 0.6538, 0.02741, 0.6004, 0.187, 0.6242, 0.1136, 0.698, 0.1465, 0.6605, 0.2136, 0.6273, 0.2716, 0.6004, 0.187, 0.6273, 0.2716, 0.598, 0.3239, 0.5792, 0.2507, 0.598, 0.3239, 0.5714, 0.3722, 0.5607, 0.3081, 0.5714, 0.3722, 0.5466, 0.4178, 0.544, 0.3607, 0.5466, 0.4178, 0.5231, 0.4619, 0.5286, 0.4103, 0.5286, 0.4103, 0.5141, 0.4583, 0.5094, 0.4065, 0.544, 0.3607, 0.5286, 0.4103, 0.5148, 0.3547, 0.5607, 0.3081, 0.544, 0.3607, 0.5209, 0.2999, 0.5792, 0.2507, 0.5607, 0.3081, 0.5276, 0.2397, 0.6004, 0.187, 0.5792, 0.2507, 0.5359, 0.1727, 0.5359, 0.1727, 0.5447, 0.09556, 0.6242, 0.1136, 0.6538, 0.02741, 0.6242, 0.1136, 0.557, 0.004065, 0.557, 0.004065, 0.5447, 0.09556, 0.4561, 9.929e-05, 0.4694, 0.1716, 0.4626, 0.0938, 0.5447, 0.09556, 0.5359, 0.1727, 0.5276, 0.2397, 0.4694, 0.1716, 0.48, 0.2992, 0.4748, 0.2392, 0.5276, 0.2397, 0.5209, 0.2999, 0.5148, 0.3547, 0.48, 0.2992, 0.5148, 0.3547, 0.5094, 0.4065, 0.4849, 0.3546, 0.5094, 0.4065, 0.5046, 0.4564, 0.4899, 0.4066, 0.4899, 0.4066, 0.4949, 0.4565, 0.4707, 0.4105, 0.4849, 0.3546, 0.4899, 0.4066, 0.4556, 0.3605, 0.48, 0.2992, 0.4849, 0.3546, 0.4398, 0.3071, 0.4748, 0.2392, 0.48, 0.2992, 0.4228, 0.2491, 0.4694, 0.1716, 0.4748, 0.2392, 0.404, 0.184, 0.404, 0.184, 0.3814, 0.1094, 0.4626, 0.0938, 0.4561, 9.929e-05, 0.4626, 0.0938, 0.3541, 0.01674, 0.3048, 0.1404, 0.2593, 0.05793, 0.3541, 0.01674, 0.3422, 0.2092, 0.3048, 0.1404, 0.3814, 0.1094, 0.404, 0.184, 0.4228, 0.2491, 0.3422, 0.2092, 0.4228, 0.2491, 0.4398, 0.3071, 0.3737, 0.2693, 0.4398, 0.3071, 0.4556, 0.3605, 0.402, 0.3228, 0.4556, 0.3605, 0.4707, 0.4105, 0.428, 0.372, 0.4707, 0.4105, 0.4854, 0.4584, 0.4526, 0.418, 0.4526, 0.418, 0.4764, 0.4622, 0.4364, 0.429, 0.428, 0.372, 0.4526, 0.418, 0.4032, 0.3887, 0.402, 0.3228, 0.428, 0.372, 0.368, 0.3457, 0.3737, 0.2693, 0.402, 0.3228, 0.3297, 0.2988, 0.3422, 0.2092, 0.3737, 0.2693, 0.2868, 0.2462, 0.2868, 0.2462, 0.2365, 0.1866, 0.3048, 0.1404, 0.2365, 0.1866, 0.1762, 0.116, 0.2593, 0.05793, 0.1793, 0.2453, 0.1069, 0.1884, 0.1762, 0.116, 0.2402, 0.2935, 0.1793, 0.2453, 0.2365, 0.1866, 0.2868, 0.2462, 0.3297, 0.2988, 0.2402, 0.2935, 0.3297, 0.2988, 0.368, 0.3457, 0.2925, 0.3364, 0.368, 0.3457, 0.4032, 0.3887, 0.3392, 0.3748, 0.4032, 0.3887, 0.4364, 0.429, 0.3822, 0.41, 0.4364, 0.429, 0.4684, 0.4677, 0.4226, 0.443, 0.4226, 0.443, 0.4616, 0.4746, 0.4119, 0.4593, 0.3822, 0.41, 0.4226, 0.443, 0.3658, 0.4349, 0.3392, 0.3748, 0.3822, 0.41, 0.3168, 0.4089, 0.2925, 0.3364, 0.3392, 0.3748, 0.2635, 0.3805, 0.2402, 0.2935, 0.2925, 0.3364, 0.2039, 0.3489, 0.2039, 0.3489, 0.135, 0.3138, 0.1793, 0.2453, 0.135, 0.3138, 0.05338, 0.2724, 0.1069, 0.1884, 0.1052, 0.3893, 0.01739, 0.3647, 0.05338, 0.2724, 0.1794, 0.4101, 0.1052, 0.3893, 0.135, 0.3138, 0.2039, 0.3489, 0.2635, 0.3805, 0.1794, 0.4101, 0.2635, 0.3805, 0.3168, 0.4089, 0.2438, 0.4294, 0.3168, 0.4089, 0.3658, 0.4349, 0.3015, 0.4467, 0.3658, 0.4349, 0.4119, 0.4593, 0.3546, 0.4626, 0.4119, 0.4593, 0.4562, 0.4827, 0.4045, 0.4775, 0.4045, 0.4775, 0.4526, 0.4917, 0.4009, 0.4967, 0.3546, 0.4626, 0.4045, 0.4775, 0.3491, 0.4919, 0.3015, 0.4467, 0.3546, 0.4626, 0.294, 0.4867, 0.2438, 0.4294, 0.3015, 0.4467, 0.2341, 0.4811, 0.1794, 0.4101, 0.2438, 0.4294, 0.1673, 0.4748, 0.1673, 0.4748, 0.09068, 0.4689, 0.1052, 0.3893, 0.09068, 0.4689, 9.929e-05, 0.4619, 0.01739, 0.3647, 0.09201, 0.5496, 0.002047, 0.5604, 9.929e-05, 0.4619, 0.1681, 0.5405, 0.09201, 0.5496, 0.09068, 0.4689, 0.1673, 0.4748, 0.2341, 0.4811, 0.1681, 0.5405, 0.2341, 0.4811, 0.294, 0.4867, 0.2347, 0.5336, 0.294, 0.4867, 0.3491, 0.4919, 0.2944, 0.5274, 0.3491, 0.4919, 0.4009, 0.4967, 0.3494, 0.5217, 0.4009, 0.4967, 0.4508, 0.5012, 0.4011, 0.5162, 0.4011, 0.5162, 0.4509, 0.5109, 0.4051, 0.5353, 0.3494, 0.5217, 0.4011, 0.5162, 0.3555, 0.5508, 0.2944, 0.5274, 0.3494, 0.5217, 0.3028, 0.5671, 0.2347, 0.5336, 0.2944, 0.5274, 0.2455, 0.5848, 0.1681, 0.5405, 0.2347, 0.5336, 0.1817, 0.6045, 0.1817, 0.6045, 0.109, 0.6283, 0.09201, 0.5496, 0.109, 0.6283, 0.02307, 0.6563, 0.002047, 0.5604, 0.141, 0.702, 0.06228, 0.7462, 0.02307, 0.6563, 0.2075, 0.6646, 0.141, 0.702, 0.109, 0.6283, 0.1817, 0.6045, 0.2455, 0.5848, 0.2075, 0.6646, 0.2455, 0.5848, 0.3028, 0.5671, 0.2662, 0.6329, 0.3028, 0.5671, 0.3555, 0.5508, 0.3188, 0.6044, 0.3555, 0.5508, 0.4051, 0.5353, 0.3672, 0.5781, 0.4051, 0.5353, 0.4529, 0.5204, 0.4128, 0.5533, 0.4128, 0.5533, 0.4567, 0.5293, 0.4238, 0.5694, 0.3672, 0.5781, 0.4128, 0.5533, 0.384, 0.6026, 0.3188, 0.6044, 0.3672, 0.5781, 0.3417, 0.6377, 0.2662, 0.6329, 0.3188, 0.6044, 0.2957, 0.6759, 0.2075, 0.6646, 0.2662, 0.6329, 0.2445, 0.7184, 0.2445, 0.7184, 0.1866, 0.768, 0.141, 0.702, 0.1866, 0.768, 0.1181, 0.8265, 0.06228, 0.7462, 0.2441, 0.8237, 0.1885, 0.8943, 0.1181, 0.8265, 0.2911, 0.7639, 0.2441, 0.8237, 0.1866, 0.768, 0.2445, 0.7184, 0.2957, 0.6759, 0.2911, 0.7639, 0.2957, 0.6759, 0.3417, 0.6377, 0.333, 0.7123, 0.3417, 0.6377, 0.384, 0.6026, 0.3706, 0.6659, 0.384, 0.6026, 0.4238, 0.5694, 0.4052, 0.6233, 0.4238, 0.5694, 0.4622, 0.5373, 0.4377, 0.583, 0.4377, 0.583, 0.4691, 0.5441, 0.454, 0.5936, 0.4052, 0.6233, 0.4377, 0.583, 0.43, 0.6394, 0.3706, 0.6659, 0.4052, 0.6233, 0.4044, 0.6879, 0.333, 0.7123, 0.3706, 0.6659, 0.3766, 0.7406, 0.2911, 0.7639, 0.333, 0.7123, 0.3457, 0.7993, 0.3457, 0.7993, 0.3112, 0.867, 0.2441, 0.8237, 0.3112, 0.867, 0.2705, 0.947, 0.1885, 0.8943, 0.3854, 0.8964, 0.3611, 0.9827, 0.2705, 0.947, 0.406, 0.8234, 0.3854, 0.8964, 0.3112, 0.867, 0.3457, 0.7993, 0.3766, 0.7406, 0.406, 0.8234, 0.3766, 0.7406, 0.4044, 0.6879, 0.4249, 0.7599, 0.4044, 0.6879, 0.43, 0.6394, 0.4418, 0.7029, 0.43, 0.6394, 0.454, 0.5936, 0.4574, 0.6504, 0.454, 0.5936, 0.4772, 0.5494, 0.4721, 0.6008, 0.4721, 0.6008, 0.4862, 0.553, 0.4912, 0.6044, 0.4574, 0.6504, 0.4721, 0.6008, 0.4865, 0.6558, 0.4418, 0.7029, 0.4574, 0.6504, 0.4814, 0.7103, 0.4249, 0.7599, 0.4418, 0.7029, 0.4759, 0.7694, 0.406, 0.8234, 0.4249, 0.7599, 0.4697, 0.8353, 0.4697, 0.8353, 0.4638, 0.9107, 0.3854, 0.8964, 0.4638, 0.9107, 0.4568, 0.9999, 0.3611, 0.9827, 0.5433, 0.9095, 0.5538, 0.9982, 0.4568, 0.9999, 0.5344, 0.8345, 0.5433, 0.9095, 0.4638, 0.9107, 0.4697, 0.8353, 0.4759, 0.7694, 0.5344, 0.8345, 0.4759, 0.7694, 0.4814, 0.7103, 0.5276, 0.7689, 0.4814, 0.7103, 0.4865, 0.6558, 0.5216, 0.7099, 0.4865, 0.6558, 0.4912, 0.6044, 0.516, 0.6555, 0.4912, 0.6044, 0.4956, 0.5548, 0.5106, 0.6042, 0.5106, 0.6042, 0.5053, 0.5547, 0.5295, 0.6002, 0.516, 0.6555, 0.5106, 0.6042, 0.5448, 0.6494, 0.5216, 0.7099, 0.516, 0.6555, 0.5609, 0.7016, 0.5276, 0.7689, 0.5216, 0.7099, 0.5782, 0.7582, 0.5344, 0.8345, 0.5276, 0.7689, 0.5976, 0.8212, 0.5976, 0.8212, 0.6209, 0.8929, 0.5433, 0.9095, 0.6209, 0.8929, 0.6484, 0.9776, 0.5538, 0.9982, 0.6935, 0.8615, 0.7369, 0.939, 0.6484, 0.9776, 0.6569, 0.7959, 0.6935, 0.8615, 0.6209, 0.8929, 0.5976, 0.8212, 0.5782, 0.7582, 0.6569, 0.7959, 0.5782, 0.7582, 0.5609, 0.7016, 0.6257, 0.738, 0.5609, 0.7016, 0.5448, 0.6494, 0.5977, 0.6859, 0.5448, 0.6494, 0.5295, 0.6002, 0.5719, 0.6379, 0.5295, 0.6002, 0.5147, 0.5527, 0.5474, 0.5926, 0.5474, 0.5926, 0.5236, 0.5489, 0.5633, 0.5817, 0.5719, 0.6379, 0.5474, 0.5926, 0.5962, 0.6214, 0.5977, 0.6859, 0.5719, 0.6379, 0.6308, 0.6634, 0.6257, 0.738, 0.5977, 0.6859, 0.6683, 0.709, 0.6569, 0.7959, 0.6257, 0.738, 0.71, 0.7597, 0.71, 0.7597, 0.7586, 0.8168, 0.6935, 0.8615, 0.7586, 0.8168, 0.8159, 0.8841, 0.7369, 0.939, 0.8135, 0.7605, 0.8825, 0.8151, 0.8159, 0.8841, 0.755, 0.714, 0.8135, 0.7605, 0.7586, 0.8168, 0.71, 0.7597, 0.6683, 0.709, 0.755, 0.714, 0.6683, 0.709, 0.6308, 0.6634, 0.7044, 0.6724, 0.6308, 0.6634, 0.5962, 0.6214, 0.6589, 0.635, 0.577, 0.568, 0.6168, 0.6004, 0.5962, 0.6214, 0.5633, 0.5817, 0.5316, 0.5435, 0.577, 0.568, 0.577, 0.568, 0.5384, 0.5366, 0.5876, 0.5518, 0.6168, 0.6004, 0.577, 0.568, 0.633, 0.576, 0.6589, 0.635, 0.6168, 0.6004, 0.6809, 0.6017, 0.7044, 0.6724, 0.6589, 0.635, 0.7328, 0.6296, 0.755, 0.714, 0.7044, 0.6724, 0.7903, 0.6606, 0.7903, 0.6606, 0.8563, 0.6949, 0.8135, 0.7605, 0.8563, 0.6949, 0.9341, 0.7349, 0.8825, 0.8151, 0.8857, 0.6226, 0.969, 0.6469, 0.9341, 0.7349, 0.8147, 0.6016, 0.8857, 0.6226, 0.8563, 0.6949, 0.7903, 0.6606, 0.7328, 0.6296, 0.8147, 0.6016, 0.7328, 0.6296, 0.6809, 0.6017, 0.7523, 0.5822, 0.6809, 0.6017, 0.633, 0.576, 0.6961, 0.5648, 0.633, 0.576, 0.5876, 0.5518, 0.6441, 0.5488, 0.5876, 0.5518, 0.5437, 0.5286, 0.5949, 0.5339, 0.5949, 0.5339, 0.5473, 0.5196, 0.5986, 0.5149, 0.6441, 0.5488, 0.5949, 0.5339, 0.6498, 0.52, 0.6961, 0.5648, 0.6441, 0.5488, 0.7038, 0.5257, 0.7523, 0.5822, 0.6961, 0.5648, 0.7624, 0.532, 0.8147, 0.6016, 0.7523, 0.5822, 0.8277, 0.5391, 0.8277, 0.5391, 0.9009, 0.5465, 0.8857, 0.6226, 0.9009, 0.5465, 0.9862, 0.5549, 0.969, 0.6469])
me_sky.materials.append(mat_skymat_sky_107_bmp)
me_sky.use_remesh_preserve_volume = False
me_sky.use_remesh_preserve_attributes = False
me_sky.use_mirror_vertex_groups = False
me_sky.update()
me_water = bpy.data.meshes.new('Water')
me_water.from_pydata([(-387.6, 0.0, 387.6), (387.6, 0.0, 387.6), (387.6, 0.0, -387.6), (-387.6, 0.0, -387.6)], [], [(0, 1, 2), (0, 2, 3)])
_uv = me_water.uv_layers.new(name='UVMap')
_uv.uv.foreach_set('vector', [-15.5, 16.5, -15.5, -15.5, 16.5, -15.5, -15.5, 16.5, 16.5, -15.5, 16.5, 16.5])
me_water.materials.append(mat_wassermaterial_watertexture_png)
me_water.use_remesh_preserve_volume = False
me_water.use_remesh_preserve_attributes = False
me_water.use_mirror_vertex_groups = False
me_water.update()

# ---- objects
ob_sky = bpy.data.objects.new('Sky', me_sky)
ob_water = bpy.data.objects.new('Water', me_water)
ob_lamp = bpy.data.objects.new('Lamp', light_lamp)
ob_camera = bpy.data.objects.new('Camera', cam_camera)

# ---- transforms, parenting, visibility, modifiers, constraints
ob_sky.location = (0.0, 0.0, 0.0)
ob_sky.rotation_euler = (1.571, -0.0, 0.0)
ob_sky.lineart.crease_threshold = 0.0
ob_water.location = (0.0, 0.0, 0.0)
ob_water.rotation_euler = (1.571, -0.0, 0.0)
ob_water.lineart.crease_threshold = 0.0
ob_lamp.location = (4.076, 1.005, 5.904)
ob_lamp.rotation_euler = (0.6503, 0.05522, 1.866)
ob_lamp.lock_rotations_4d = False
ob_lamp.empty_display_type = 'ARROWS'
ob_lamp.color = (0.0, 0.0, 0.0, 0.0)
ob_lamp.lineart.crease_threshold = 0.0
ob_camera.location = (7.481, -6.508, 5.344)
ob_camera.rotation_euler = (1.109, 0.01082, 0.8149)
ob_camera.lock_rotations_4d = False
ob_camera.empty_display_type = 'ARROWS'
ob_camera.color = (0.0, 0.0, 0.0, 0.0)
ob_camera.display_type = 'WIRE'
ob_camera.lineart.crease_threshold = 0.0

# ---- collection membership
col_collection_1.objects.link(ob_sky)
col_collection_1.objects.link(ob_water)
col_collection_1.objects.link(ob_lamp)
col_collection_1.objects.link(ob_camera)

# ---- scene / render settings (as saved in the file)
scene.camera = ob_camera
scene.frame_start = 1; scene.frame_end = 250; scene.frame_set(1)
scene.render.engine = 'BLENDER_EEVEE_NEXT'
scene.render.image_settings.color_mode = 'RGB'
scene.render.image_settings.compression = 90
scene.render.resolution_percentage = 50
scene.render.dither_intensity = 0.0
scene.render.bake_margin = 2
scene.render.bake_bias = 0.0
scene.cycles.use_denoising = False
scene.cycles.samples = 10
scene.cycles.sampling_pattern = 'TABULATED_SOBOL'
scene.cycles.light_sampling_threshold = 0.0
scene.cycles.use_adaptive_sampling = False
scene.cycles.use_light_tree = False
scene.cycles.blur_glossy = 0.0
scene.cycles.volume_bounces = 1
scene.cycles.pixel_filter_type = 'GAUSSIAN'
scene.cycles.sample_clamp_indirect = 0.0
scene.view_settings.view_transform = 'Standard'
bpy.context.view_layer.update()

